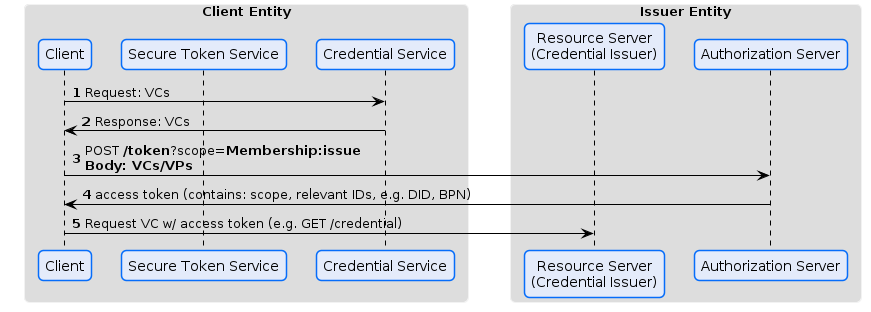

The diagram above was rendered by PlantUML. Its source (embedded in the PNG):
@startuml
!pragma layout smetana




skinparam sequence {
ArrowColor Black
LifeLineBorderColor 000000
LifeLineBackgroundColor #A9DCDF
}

skinparam roundCorner 10

skinparam ArrowColor #000000
skinparam ArrowHeadColor #000000
skinparam LifeLineBackgroundColor #747C94


skinparam CloudBackgroundColor #F4F5F9
skinparam CloudBorderColor  #98A3AB
skinparam CloudFontColor  Black

skinparam ArtifactBackgroundColor #F4F5F9
skinparam ArtifactBorderColor #98A3AB

skinparam ComponentBackgroundColor #E4EBFA
skinparam ComponentBorderColor #066DFA
skinparam ComponentFontColor Black

skinparam DatabaseBackgroundColor #CFFBDE
skinparam DatabaseBorderColor #24DCC1
skinparam DatabaseFontColor Black

skinparam ParticipantBorderColor #066DFA
skinparam ParticipantBackgroundColor #E4EBFA
skinparam SequenceGroupBorderColor #DADADA
skinparam SequenceGroupHeaderFontColor #000000
skinparam BoxPadding 20
skinparam ParticipantPadding 10

skinparam AgentBackgroundColor White
skinparam AgentBackgroundColor #E4EBFA
skinparam AgentBorderColor #066DFA
skinparam noteBorderColor FEF3BF
skinparam SequenceBoxBorderColor F2F2F2
skinparam shadowing false
skinparam AgentBorderThickness 1

skinparam NoteBackgroundColor FEFFDD

skinparam FrameBackgroundColor #F4F5F9
skinparam FrameBorderColor #F4F5F9
skinparam FrameFontColor #747C94

skinparam ActivityBackgroundColor #E4EBFA

skinparam StateBackgroundColor #E4EBFA
skinparam StateBorderColor #066DFA
skinparam StateStartColor #066DFA
skinparam StateEndColor #066DFA
skinparam StateFontSize 12

skinparam ActivityBackgroundColor #E4EBFA
skinparam ActivityBorderColor #066DFA
skinparam ActivityEndColor #066DFA
skinparam ActivityStartColor #066DFA
skinparam ActivityDiamondBackgroundColor #F4F5F9
skinparam ActivityDiamondBorderColor #066DFA

skinparam PartitionBackgroundColor #F4F5F9
skinparam PartitionBorderColor #747C94
skinparam PartitionFontColor #747C94

skinparam ClassAttributeFontColor Black
skinparam ClassBorderColor #066DFA
skinparam ClassBackgroundColor #E4EBFA

autonumber

box "Client Entity"
participant "Client" as C
participant "Secure Token Service" as STS
participant "Credential Service" as CS
end box

box "Issuer Entity"
participant "Resource Server\n(Credential Issuer)" as RS
participant "Authorization Server" as AS
end box

C -> CS: Request: VCs
CS -> C: Response: VCs

C-> AS: POST <b>/token</b>?scope=<b>Membership:issue</b>\n<b>Body: VCs/VPs</b>
AS -> C: access token (contains: scope, relevant IDs, e.g. DID, BPN)

C -> RS: Request VC w/ access token (e.g. GET /credential)

@enduml